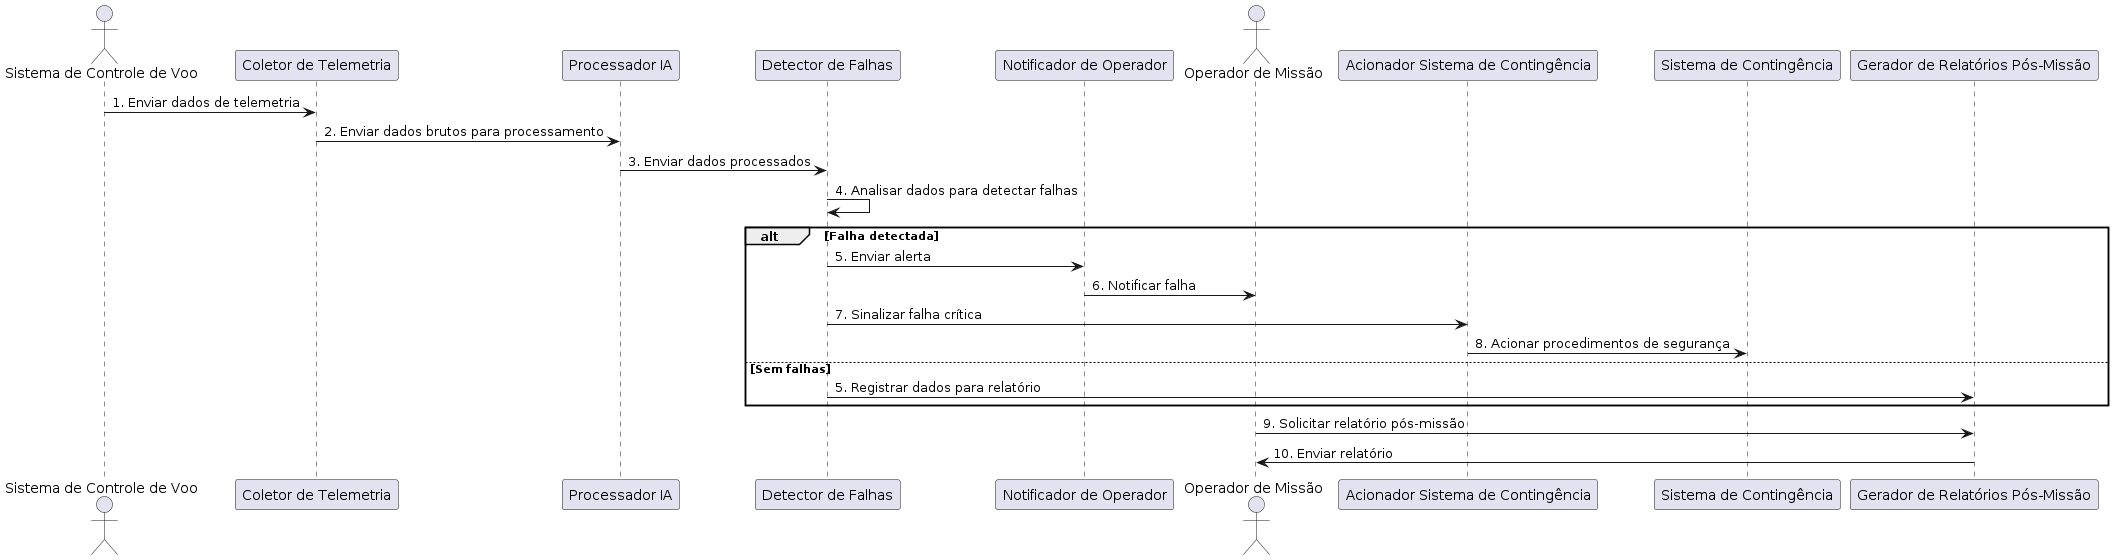

The diagram above was rendered by PlantUML. Its source (embedded in the PNG):
@startuml
actor "Sistema de Controle de Voo" as ControleVoo
participant "Coletor de Telemetria" as Coletor
participant "Processador IA" as IA
participant "Detector de Falhas" as Detector
participant "Notificador de Operador" as Notificador
actor "Operador de Missão" as Operador
participant "Acionador Sistema de Contingência" as Acionador
participant "Sistema de Contingência" as Contingencia
participant "Gerador de Relatórios Pós-Missão" as Relatorios

ControleVoo -> Coletor : 1. Enviar dados de telemetria
Coletor -> IA : 2. Enviar dados brutos para processamento
IA -> Detector : 3. Enviar dados processados
Detector -> Detector : 4. Analisar dados para detectar falhas

alt Falha detectada
    Detector -> Notificador : 5. Enviar alerta
    Notificador -> Operador : 6. Notificar falha
    Detector -> Acionador : 7. Sinalizar falha crítica
    Acionador -> Contingencia : 8. Acionar procedimentos de segurança
else Sem falhas
    Detector -> Relatorios : 5. Registrar dados para relatório
end

Operador -> Relatorios : 9. Solicitar relatório pós-missão
Relatorios -> Operador : 10. Enviar relatório

@enduml